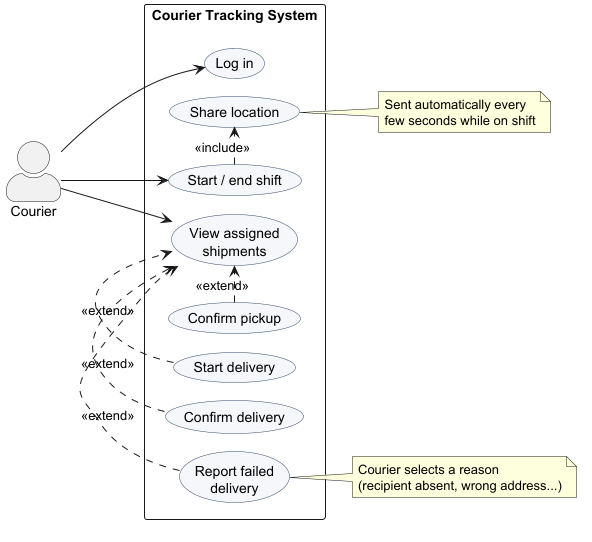

The diagram above was rendered by PlantUML. Its source (embedded in the PNG):
@startuml courier-use-case
!pragma layout smetana
left to right direction
skinparam actorStyle awesome
skinparam shadowing false
skinparam usecase {
  BackgroundColor #F5F7FA
  BorderColor #2F4A6D
}

actor "Courier" as C

rectangle "Courier Tracking System" {
  usecase "Log in" as UC1
  usecase "Start / end shift" as UC2
  usecase "Share location" as UC3
  usecase "View assigned\nshipments" as UC4
  usecase "Confirm pickup" as UC5
  usecase "Start delivery" as UC6
  usecase "Confirm delivery" as UC7
  usecase "Report failed\ndelivery" as UC8
}

C --> UC1
C --> UC2
C --> UC4

UC2 .> UC3 : <<include>>

UC5 .> UC4 : <<extend>>
UC6 .> UC4 : <<extend>>
UC7 .> UC4 : <<extend>>
UC8 .> UC4 : <<extend>>

note right of UC3
  Sent automatically every
  few seconds while on shift
end note

note right of UC8
  Courier selects a reason
  (recipient absent, wrong address...)
end note
@enduml